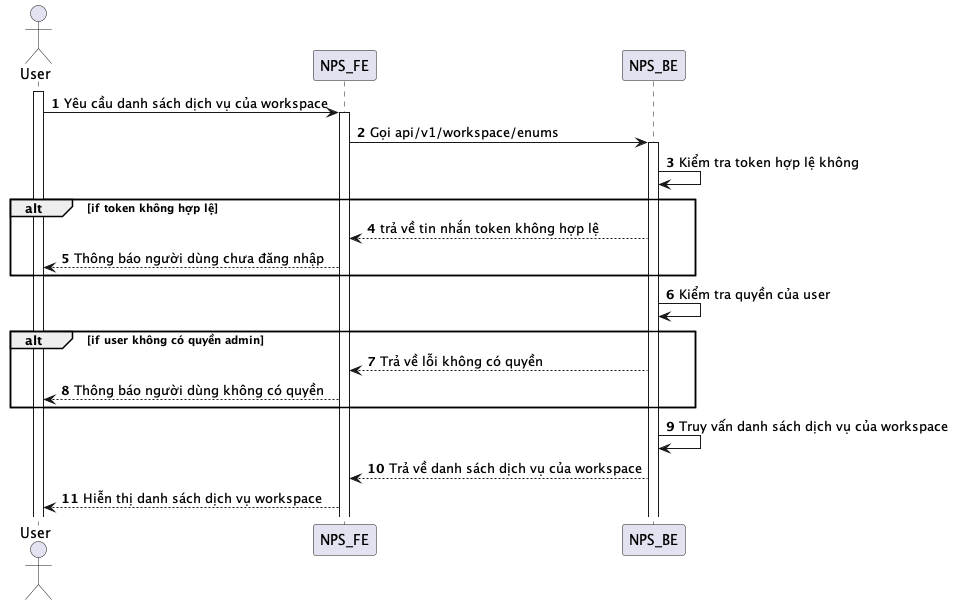

The diagram above was rendered by PlantUML. Its source (embedded in the PNG):
@startuml
autonumber
actor User
activate User
User -> NPS_FE: Yêu cầu danh sách dịch vụ của workspace
activate NPS_FE
NPS_FE -> NPS_BE: Gọi api/v1/workspace/enums
activate NPS_BE
NPS_BE -> NPS_BE: Kiểm tra token hợp lệ không
alt if token không hợp lệ
NPS_BE --> NPS_FE: trả về tin nhắn token không hợp lệ
NPS_FE --> User: Thông báo người dùng chưa đăng nhập
end
NPS_BE -> NPS_BE: Kiểm tra quyền của user
alt if user không có quyền admin
NPS_BE --> NPS_FE: Trả về lỗi không có quyền
NPS_FE --> User: Thông báo người dùng không có quyền
end
NPS_BE -> NPS_BE: Truy vấn danh sách dịch vụ của workspace
NPS_BE --> NPS_FE: Trả về danh sách dịch vụ của workspace
NPS_FE --> User: Hiễn thị danh sách dịch vụ workspace
@enduml